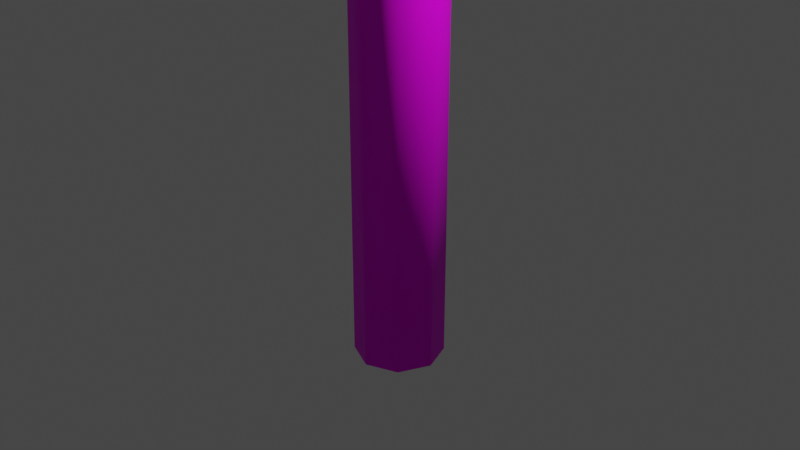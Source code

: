 # Source: pillar.blend  (saved by Blender 2.91.10; exported with 4.5.12 LTS)
import bpy
from mathutils import Matrix  # noqa: F401  (used for matrix-valued properties, if any)

bpy.ops.wm.read_factory_settings(use_empty=True)
scene = bpy.context.scene
scene.name = 'Scene'

# ---- collections
col_collection = bpy.data.collections.new('Collection'); scene.collection.children.link(col_collection)

# ---- images (referenced by path relative to the original .blend; pixels are not part of the script)
import os
ASSET_DIR = os.environ.get("B2B_ASSET_DIR", "")  # directory of the original .blend (textures are referenced by path, not embedded)
HERE = os.path.dirname(os.path.abspath(__file__))  # packed textures are extracted next to this script under _unpacked/

def load_image(name, relpath, width, height, colorspace="sRGB"):
    """Load a texture the original file referenced (path relative to the .blend, or extracted next to this script)."""
    p = next((c for c in (os.path.join(HERE, relpath), os.path.join(ASSET_DIR, relpath)) if relpath and os.path.exists(c)), "")
    if p:
        img = bpy.data.images.load(p, check_existing=True)
        img.name = name
    else:  # same state as the original file: an image datablock whose file is absent (Cycles renders it pink)
        img = bpy.data.images.new(name, width, height)
        img.source = "FILE"
        img.filepath = "//" + (relpath or name)
    img.colorspace_settings.name = colorspace
    return img
img_pillar_png = load_image('pillar.png', 'Texture Originals/pillar.png', 1024, 1024, 'sRGB')

# ---- materials (node trees are filled in below, after node groups)
mat_material = bpy.data.materials.new('Material')
mat_material.alpha_threshold = 0.0
mat_material.use_transparent_shadow = False
mat_material.line_color = (0.0, 0.0, 0.0, 1.0)

# ---- material node trees
mat_material.use_nodes = True; mat_material.node_tree.nodes.clear()
_N = mat_material.node_tree.nodes; _L = mat_material.node_tree.links
n0 = _N.new('ShaderNodeOutputMaterial'); n0.name = 'Material Output'; n0.location = (300, 300)
n1 = _N.new('ShaderNodeBsdfPrincipled'); n1.name = 'Principled BSDF'; n1.location = (10, 300)
n1.distribution = 'GGX'
n1.subsurface_method = 'BURLEY'
n1.inputs[2].default_value = 0.6432
n1.inputs[3].default_value = 1.45
n1.inputs[13].default_value = 0.1456
n1.inputs[20].default_value = 0.0
n1.inputs[27].default_value = (0.0, 0.0, 0.0, 1.0)
n1.inputs[28].default_value = 1.0
n2 = _N.new('ShaderNodeTexImage'); n2.name = 'Image Texture'; n2.location = (-428, 153)
n2.image = img_pillar_png
_L.new(n1.outputs[0], n0.inputs[0])
_L.new(n2.outputs[0], n1.inputs[0])
n0.is_active_output = True

# ---- world
world_world = bpy.data.worlds.new('World'); scene.world = world_world
world_world.use_nodes = True; world_world.node_tree.nodes.clear()
_N = world_world.node_tree.nodes; _L = world_world.node_tree.links
n0 = _N.new('ShaderNodeOutputWorld'); n0.name = 'World Output'; n0.location = (300, 300)
n1 = _N.new('ShaderNodeBackground'); n1.name = 'Background'; n1.location = (10, 300)
n1.inputs[0].default_value = (0.05088, 0.05088, 0.05088, 1.0)
_L.new(n1.outputs[0], n0.inputs[0])
n0.is_active_output = True
world_world.color = (0.05088, 0.05088, 0.05088)
world_world.use_sun_shadow = False
world_world.sun_shadow_jitter_overblur = 0.0

# ---- cameras
cam_camera = bpy.data.cameras.new('Camera')
cam_camera.clip_end = 100.0
cam_camera.ortho_scale = 7.314

# ---- lights
light_light = bpy.data.lights.new('Light', 'POINT')
light_light.transmission_factor = 0.0
light_light.energy = 1000.0
light_light.shadow_soft_size = 0.1
light_light.shadow_maximum_resolution = 0.006
light_light.use_absolute_resolution = True

# ---- meshes
me_cylinder = bpy.data.meshes.new('Cylinder')
me_cylinder.from_pydata([(0.0, 0.48, -1.54), (-1.011e-09, 0.4474, 3.54), (0.3394, 0.3394, -1.54), (0.3164, 0.3164, 3.54), (0.48, -2.098e-08, -1.54), (0.4474, -1.956e-08, 3.54), (0.3394, -0.3394, -1.54), (0.3164, -0.3164, 3.54), (-4.196e-08, -0.48, -1.54), (-4.013e-08, -0.4474, 3.54), (-0.3394, -0.3394, -1.54), (-0.3164, -0.3164, 3.54), (-0.48, 5.724e-09, -1.54), (-0.4474, 5.336e-09, 3.54), (-0.3394, 0.3394, -1.54), (-0.3164, 0.3164, 3.54), (0.0, 0.48, 3.349), (0.3394, 0.3394, 3.349), (0.48, -2.098e-08, 3.349), (0.3394, -0.3394, 3.349), (-4.196e-08, -0.48, 3.349), (-0.3394, -0.3394, 3.349), (-0.48, 5.724e-09, 3.349), (-0.3394, 0.3394, 3.349)], [], [(16, 1, 3, 17), (17, 3, 5, 18), (18, 5, 7, 19), (19, 7, 9, 20), (20, 9, 11, 21), (21, 11, 13, 22), (3, 1, 15, 13, 11, 9, 7, 5), (22, 13, 15, 23), (23, 15, 1, 16), (0, 2, 4, 6, 8, 10, 12, 14), (14, 23, 16, 0), (12, 22, 23, 14), (10, 21, 22, 12), (8, 20, 21, 10), (6, 19, 20, 8), (4, 18, 19, 6), (2, 17, 18, 4), (0, 16, 17, 2)])
me_cylinder.polygons.foreach_set('use_smooth', [True] * 18)
_uv = me_cylinder.uv_layers.new(name='UVMap')
_uv.uv.foreach_set('vector', [0.4814, 0.9466, 0.4805, 0.9684, 0.715, 0.9604, 0.7329, 0.938, 0.7329, 0.938, 0.715, 0.9604, 0.8129, 0.9379, 0.838, 0.9139, 0.838, 0.9139, 0.8129, 0.9379, 0.7169, 0.9142, 0.735, 0.8884, 0.735, 0.8884, 0.7169, 0.9142, 0.4832, 0.9031, 0.4843, 0.8765, 0.4843, 0.8765, 0.4832, 0.9031, 0.2487, 0.9111, 0.2327, 0.8851, 0.2327, 0.8851, 0.2487, 0.9111, 0.1508, 0.9336, 0.1277, 0.9092, 0.715, 0.9604, 0.4805, 0.9684, 0.2468, 0.9573, 0.1508, 0.9336, 0.2487, 0.9111, 0.4832, 0.9031, 0.7169, 0.9142, 0.8129, 0.9379, 0.1277, 0.9092, 0.1508, 0.9336, 0.2468, 0.9573, 0.2307, 0.9347, 0.2307, 0.9347, 0.2468, 0.9573, 0.4805, 0.9684, 0.4814, 0.9466, 0.5289, 0.1339, 0.7804, 0.1253, 0.8855, 0.1012, 0.7825, 0.07571, 0.5318, 0.06381, 0.2802, 0.07243, 0.1752, 0.09654, 0.2782, 0.122, 0.2782, 0.122, 0.2307, 0.9347, 0.4814, 0.9466, 0.5289, 0.1339, 0.1752, 0.09654, 0.1277, 0.9092, 0.2307, 0.9347, 0.2782, 0.122, 0.2802, 0.07243, 0.2327, 0.8851, 0.1277, 0.9092, 0.1752, 0.09654, 0.5318, 0.06381, 0.4843, 0.8765, 0.2327, 0.8851, 0.2802, 0.07243, 0.7825, 0.07571, 0.735, 0.8884, 0.4843, 0.8765, 0.5318, 0.06381, 0.8855, 0.1012, 0.838, 0.9139, 0.735, 0.8884, 0.7825, 0.07571, 0.7804, 0.1253, 0.7329, 0.938, 0.838, 0.9139, 0.8855, 0.1012, 0.5289, 0.1339, 0.4814, 0.9466, 0.7329, 0.938, 0.7804, 0.1253])
me_cylinder.materials.append(mat_material)
me_cylinder.use_remesh_fix_poles = True
me_cylinder.use_remesh_preserve_attributes = False
me_cylinder.use_mirror_vertex_groups = False
me_cylinder.update()

# ---- objects
ob_light = bpy.data.objects.new('Light', light_light)
ob_camera = bpy.data.objects.new('Camera', cam_camera)
ob_pillar = bpy.data.objects.new('Pillar', me_cylinder)

# ---- transforms, parenting, visibility, modifiers, constraints
ob_light.location = (4.076, 1.005, 5.904)
ob_light.rotation_euler = (0.6503, 0.05522, 1.866)
ob_light.lock_rotations_4d = False
ob_light.empty_display_type = 'ARROWS'
ob_light.color = (0.0, 0.0, 0.0, 0.0)
ob_light.lineart.crease_threshold = 0.0
ob_camera.location = (7.359, -6.926, 4.958)
ob_camera.rotation_euler = (1.109, 0.0, 0.8149)
ob_camera.lock_rotations_4d = False
ob_camera.empty_display_type = 'ARROWS'
ob_camera.color = (0.0, 0.0, 0.0, 0.0)
ob_camera.display_type = 'WIRE'
ob_camera.lineart.crease_threshold = 0.0
ob_pillar.location = (0.0, 0.0, 0.0)
ob_pillar.lineart.crease_threshold = 0.0

# ---- collection membership
col_collection.objects.link(ob_light)
col_collection.objects.link(ob_camera)
col_collection.objects.link(ob_pillar)

# ---- scene / render settings (as saved in the file)
scene.camera = ob_camera
scene.frame_start = 1; scene.frame_end = 250; scene.frame_set(1)
scene.render.engine = 'BLENDER_EEVEE_NEXT'
scene.cycles.use_denoising = False
scene.cycles.samples = 128
scene.cycles.sampling_pattern = 'TABULATED_SOBOL'
scene.cycles.use_adaptive_sampling = False
scene.cycles.use_light_tree = False
scene.view_settings.view_transform = 'Filmic'
bpy.context.view_layer.update()
